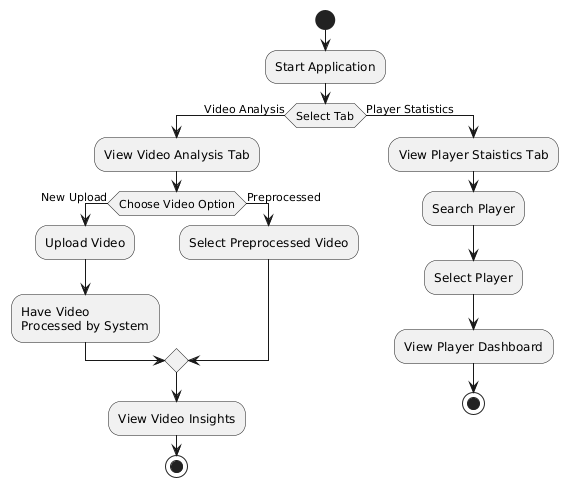

The diagram above was rendered by PlantUML. Its source (embedded in the PNG):
@startuml
start
:Start Application;
if (Select Tab) then (Video Analysis)
  :View Video Analysis Tab;
if (Choose Video Option) then (New Upload)
    :Upload Video;
:Have Video 
Processed by System;
  else (Preprocessed)
    :Select Preprocessed Video;
  endif
:View Video Insights;
stop
else (Player Statistics)
  :View Player Staistics Tab;
:Search Player;
  :Select Player;
  :View Player Dashboard;
stop
endif
@enduml